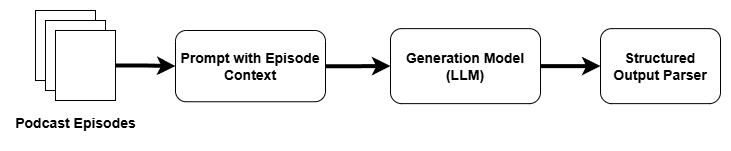

The diagram above was exported from draw.io. Its source (the exported page's mxGraphModel, read from the mxfile embedded in the PNG):
<mxGraphModel dx="2074" dy="1140" grid="1" gridSize="10" guides="1" tooltips="1" connect="1" arrows="1" fold="1" page="1" pageScale="1" pageWidth="850" pageHeight="1100" math="0" shadow="0">
  <root>
    <mxCell id="0" />
    <mxCell id="1" parent="0" />
    <mxCell id="4aSkQxCp_Yc3Tp788W7s-3" value="" style="edgeStyle=orthogonalEdgeStyle;rounded=0;orthogonalLoop=1;jettySize=auto;html=1;strokeWidth=4;" edge="1" parent="1" source="17uPY02R3gDeB1xlmxhY-1" target="17uPY02R3gDeB1xlmxhY-3">
      <mxGeometry relative="1" as="geometry" />
    </mxCell>
    <mxCell id="17uPY02R3gDeB1xlmxhY-1" value="&lt;b&gt;&lt;font style=&quot;font-size: 14px;&quot;&gt;Generation Model (LLM)&lt;/font&gt;&lt;/b&gt;" style="rounded=1;whiteSpace=wrap;html=1;" vertex="1" parent="1">
      <mxGeometry x="425" y="478.13" width="150" height="75" as="geometry" />
    </mxCell>
    <mxCell id="4aSkQxCp_Yc3Tp788W7s-2" value="" style="edgeStyle=orthogonalEdgeStyle;rounded=0;orthogonalLoop=1;jettySize=auto;html=1;strokeWidth=4;" edge="1" parent="1" source="17uPY02R3gDeB1xlmxhY-2" target="17uPY02R3gDeB1xlmxhY-1">
      <mxGeometry relative="1" as="geometry" />
    </mxCell>
    <mxCell id="17uPY02R3gDeB1xlmxhY-2" value="&lt;b&gt;&lt;font style=&quot;font-size: 14px;&quot;&gt;Prompt with Episode Context&lt;/font&gt;&lt;/b&gt;" style="rounded=1;whiteSpace=wrap;html=1;" vertex="1" parent="1">
      <mxGeometry x="210" y="480" width="150" height="71.25" as="geometry" />
    </mxCell>
    <mxCell id="17uPY02R3gDeB1xlmxhY-3" value="&lt;b&gt;&lt;font style=&quot;font-size: 14px;&quot;&gt;Structured Output Parser&lt;/font&gt;&lt;/b&gt;" style="rounded=1;whiteSpace=wrap;html=1;" vertex="1" parent="1">
      <mxGeometry x="635" y="478.13" width="120" height="75" as="geometry" />
    </mxCell>
    <mxCell id="q7y60mOh2Z0dPfoxkAZ6-1" value="" style="rounded=0;whiteSpace=wrap;html=1;" vertex="1" parent="1">
      <mxGeometry x="70" y="460" width="60" height="70" as="geometry" />
    </mxCell>
    <mxCell id="q7y60mOh2Z0dPfoxkAZ6-2" value="" style="rounded=0;whiteSpace=wrap;html=1;" vertex="1" parent="1">
      <mxGeometry x="80" y="470" width="60" height="70" as="geometry" />
    </mxCell>
    <mxCell id="AZ7UApXV9P9ZwOLI16JE-1" style="edgeStyle=orthogonalEdgeStyle;rounded=0;orthogonalLoop=1;jettySize=auto;html=1;exitX=1;exitY=0.5;exitDx=0;exitDy=0;entryX=0;entryY=0.5;entryDx=0;entryDy=0;strokeWidth=4;" edge="1" parent="1" source="q7y60mOh2Z0dPfoxkAZ6-3" target="17uPY02R3gDeB1xlmxhY-2">
      <mxGeometry relative="1" as="geometry" />
    </mxCell>
    <mxCell id="q7y60mOh2Z0dPfoxkAZ6-3" value="" style="rounded=0;whiteSpace=wrap;html=1;" vertex="1" parent="1">
      <mxGeometry x="90" y="480" width="60" height="70" as="geometry" />
    </mxCell>
    <mxCell id="bE3U4FGiK5hbkG374nkm-1" value="&lt;font style=&quot;font-size: 14px;&quot;&gt;Podcast Episodes&lt;/font&gt;" style="text;strokeColor=none;fillColor=none;html=1;fontSize=24;fontStyle=1;verticalAlign=middle;align=center;" vertex="1" parent="1">
      <mxGeometry x="45" y="550" width="130" height="40" as="geometry" />
    </mxCell>
  </root>
</mxGraphModel>